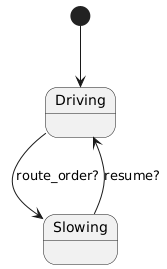

The diagram above was rendered by PlantUML. Its source (embedded in the PNG):
@startuml
[*] --> Driving
Driving --> Slowing : route_order?
Slowing --> Driving : resume?
@enduml